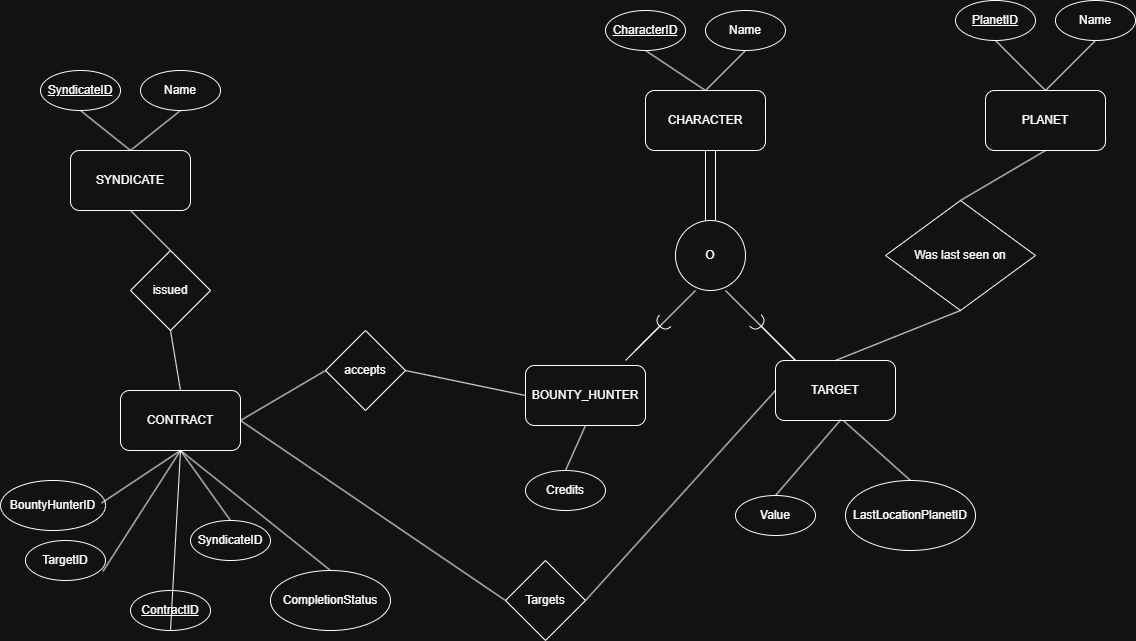

The diagram above was exported from draw.io. Its source (the exported page's mxGraphModel, read from the mxfile embedded in the PNG):
<mxGraphModel dx="1609" dy="759" grid="1" gridSize="10" guides="1" tooltips="1" connect="1" arrows="1" fold="1" page="1" pageScale="1" pageWidth="850" pageHeight="1100" math="0" shadow="0">
  <root>
    <mxCell id="0" />
    <mxCell id="1" parent="0" />
    <mxCell id="yMPjxRCM9h2NUbqx4TaY-1" parent="1" style="rounded=1;whiteSpace=wrap;html=1;" value="PLANET" vertex="1">
      <mxGeometry height="60" width="120" x="1020" y="150" as="geometry" />
    </mxCell>
    <mxCell id="yMPjxRCM9h2NUbqx4TaY-2" parent="1" style="rounded=1;whiteSpace=wrap;html=1;" value="CHARACTER" vertex="1">
      <mxGeometry height="60" width="120" x="680" y="150" as="geometry" />
    </mxCell>
    <mxCell id="yMPjxRCM9h2NUbqx4TaY-3" parent="1" style="rounded=1;whiteSpace=wrap;html=1;" value="BOUNTY_HUNTER" vertex="1">
      <mxGeometry height="60" width="120" x="560" y="425" as="geometry" />
    </mxCell>
    <mxCell id="yMPjxRCM9h2NUbqx4TaY-5" parent="1" style="rounded=1;whiteSpace=wrap;html=1;" value="TARGET" vertex="1">
      <mxGeometry height="60" width="120" x="810" y="420" as="geometry" />
    </mxCell>
    <mxCell id="yMPjxRCM9h2NUbqx4TaY-6" parent="1" style="rounded=1;whiteSpace=wrap;html=1;" value="SYNDICATE" vertex="1">
      <mxGeometry height="60" width="120" x="105" y="210" as="geometry" />
    </mxCell>
    <mxCell id="yMPjxRCM9h2NUbqx4TaY-7" parent="1" style="rounded=1;whiteSpace=wrap;html=1;" value="CONTRACT" vertex="1">
      <mxGeometry height="60" width="120" x="155" y="450" as="geometry" />
    </mxCell>
    <mxCell id="yMPjxRCM9h2NUbqx4TaY-8" parent="1" style="ellipse;whiteSpace=wrap;html=1;" value="&lt;u&gt;PlanetID&lt;/u&gt;" vertex="1">
      <mxGeometry height="40" width="80" x="990" y="60" as="geometry" />
    </mxCell>
    <mxCell id="yMPjxRCM9h2NUbqx4TaY-9" parent="1" style="ellipse;whiteSpace=wrap;html=1;" value="Name" vertex="1">
      <mxGeometry height="40" width="80" x="1090" y="60" as="geometry" />
    </mxCell>
    <mxCell id="yMPjxRCM9h2NUbqx4TaY-10" parent="1" style="ellipse;whiteSpace=wrap;html=1;" value="Name" vertex="1">
      <mxGeometry height="40" width="80" x="740" y="70" as="geometry" />
    </mxCell>
    <mxCell id="yMPjxRCM9h2NUbqx4TaY-11" parent="1" style="ellipse;whiteSpace=wrap;html=1;" value="&lt;u&gt;CharacterID&lt;/u&gt;" vertex="1">
      <mxGeometry height="40" width="80" x="640" y="70" as="geometry" />
    </mxCell>
    <mxCell id="yMPjxRCM9h2NUbqx4TaY-12" parent="1" style="ellipse;whiteSpace=wrap;html=1;" value="&lt;u&gt;SyndicateID&lt;/u&gt;" vertex="1">
      <mxGeometry height="40" width="80" x="75" y="130" as="geometry" />
    </mxCell>
    <mxCell id="yMPjxRCM9h2NUbqx4TaY-13" parent="1" style="ellipse;whiteSpace=wrap;html=1;" value="Name" vertex="1">
      <mxGeometry height="40" width="80" x="175" y="130" as="geometry" />
    </mxCell>
    <mxCell id="yMPjxRCM9h2NUbqx4TaY-14" parent="1" style="ellipse;whiteSpace=wrap;html=1;" value="Credits" vertex="1">
      <mxGeometry height="40" width="80" x="560" y="530" as="geometry" />
    </mxCell>
    <mxCell id="yMPjxRCM9h2NUbqx4TaY-15" parent="1" style="ellipse;whiteSpace=wrap;html=1;" value="Value" vertex="1">
      <mxGeometry height="40" width="80" x="770" y="555" as="geometry" />
    </mxCell>
    <mxCell id="yMPjxRCM9h2NUbqx4TaY-16" parent="1" style="ellipse;whiteSpace=wrap;html=1;" value="LastLocationPlanetID" vertex="1">
      <mxGeometry height="70" width="130" x="880" y="540" as="geometry" />
    </mxCell>
    <mxCell id="yMPjxRCM9h2NUbqx4TaY-17" parent="1" style="ellipse;whiteSpace=wrap;html=1;" value="&lt;u&gt;ContractID&lt;/u&gt;" vertex="1">
      <mxGeometry height="40" width="80" x="165" y="650" as="geometry" />
    </mxCell>
    <mxCell id="yMPjxRCM9h2NUbqx4TaY-18" parent="1" style="ellipse;whiteSpace=wrap;html=1;" value="SyndicateID" vertex="1">
      <mxGeometry height="40" width="80" x="225" y="580" as="geometry" />
    </mxCell>
    <mxCell id="yMPjxRCM9h2NUbqx4TaY-19" parent="1" style="ellipse;whiteSpace=wrap;html=1;" value="TargetID" vertex="1">
      <mxGeometry height="40" width="80" x="60" y="600" as="geometry" />
    </mxCell>
    <mxCell id="yMPjxRCM9h2NUbqx4TaY-20" parent="1" style="ellipse;whiteSpace=wrap;html=1;" value="BountyHunterID" vertex="1">
      <mxGeometry height="50" width="105" x="35" y="540" as="geometry" />
    </mxCell>
    <mxCell id="yMPjxRCM9h2NUbqx4TaY-21" parent="1" style="ellipse;whiteSpace=wrap;html=1;" value="CompletionStatus" vertex="1">
      <mxGeometry height="60" width="120" x="305" y="630" as="geometry" />
    </mxCell>
    <mxCell id="yMPjxRCM9h2NUbqx4TaY-23" parent="1" style="ellipse;whiteSpace=wrap;html=1;aspect=fixed;" value="O" vertex="1">
      <mxGeometry height="70" width="70" x="710" y="280" as="geometry" />
    </mxCell>
    <mxCell id="yMPjxRCM9h2NUbqx4TaY-25" edge="1" parent="1" style="endArrow=none;html=1;rounded=0;" value="">
      <mxGeometry height="50" relative="1" width="50" as="geometry">
        <mxPoint x="750" y="280" as="sourcePoint" />
        <mxPoint x="750" y="210" as="targetPoint" />
      </mxGeometry>
    </mxCell>
    <mxCell id="yMPjxRCM9h2NUbqx4TaY-26" edge="1" parent="1" style="endArrow=none;html=1;rounded=0;" value="">
      <mxGeometry height="50" relative="1" width="50" as="geometry">
        <mxPoint x="740" y="280" as="sourcePoint" />
        <mxPoint x="740" y="210" as="targetPoint" />
      </mxGeometry>
    </mxCell>
    <mxCell id="yMPjxRCM9h2NUbqx4TaY-27" edge="1" parent="1" style="rounded=0;orthogonalLoop=1;jettySize=auto;html=1;endArrow=halfCircle;endFill=0;endSize=6;strokeWidth=1;sketch=0;fontSize=12;curved=1;" value="">
      <mxGeometry relative="1" as="geometry">
        <mxPoint x="660" y="420" as="sourcePoint" />
        <mxPoint x="700" y="380" as="targetPoint" />
      </mxGeometry>
    </mxCell>
    <mxCell id="yMPjxRCM9h2NUbqx4TaY-28" parent="1" style="ellipse;whiteSpace=wrap;html=1;align=center;aspect=fixed;fillColor=none;strokeColor=none;resizable=0;perimeter=centerPerimeter;rotatable=0;allowArrows=0;points=[];outlineConnect=1;" value="" vertex="1">
      <mxGeometry height="10" width="10" x="620" y="380" as="geometry" />
    </mxCell>
    <mxCell id="yMPjxRCM9h2NUbqx4TaY-29" edge="1" parent="1" style="rounded=0;orthogonalLoop=1;jettySize=auto;html=1;endArrow=halfCircle;endFill=0;endSize=6;strokeWidth=1;sketch=0;fontSize=12;curved=1;" value="">
      <mxGeometry relative="1" as="geometry">
        <mxPoint x="830" y="420" as="sourcePoint" />
        <mxPoint x="790" y="380" as="targetPoint" />
      </mxGeometry>
    </mxCell>
    <mxCell id="yMPjxRCM9h2NUbqx4TaY-30" edge="1" parent="1" style="endArrow=none;html=1;rounded=0;entryX=0.286;entryY=1;entryDx=0;entryDy=0;entryPerimeter=0;" target="yMPjxRCM9h2NUbqx4TaY-23" value="">
      <mxGeometry height="50" relative="1" width="50" as="geometry">
        <mxPoint x="670" y="410" as="sourcePoint" />
        <mxPoint x="720" y="360" as="targetPoint" />
      </mxGeometry>
    </mxCell>
    <mxCell id="yMPjxRCM9h2NUbqx4TaY-31" edge="1" parent="1" style="endArrow=none;html=1;rounded=0;entryX=0.714;entryY=1;entryDx=0;entryDy=0;entryPerimeter=0;" target="yMPjxRCM9h2NUbqx4TaY-23" value="">
      <mxGeometry height="50" relative="1" width="50" as="geometry">
        <mxPoint x="830" y="420" as="sourcePoint" />
        <mxPoint x="770" y="360" as="targetPoint" />
      </mxGeometry>
    </mxCell>
    <mxCell id="yMPjxRCM9h2NUbqx4TaY-32" edge="1" parent="1" source="yMPjxRCM9h2NUbqx4TaY-14" style="endArrow=none;html=1;rounded=0;entryX=0.5;entryY=1;entryDx=0;entryDy=0;exitX=0.5;exitY=0;exitDx=0;exitDy=0;" target="yMPjxRCM9h2NUbqx4TaY-3" value="">
      <mxGeometry height="50" relative="1" width="50" as="geometry">
        <mxPoint x="600" y="410" as="sourcePoint" />
        <mxPoint x="650" y="360" as="targetPoint" />
      </mxGeometry>
    </mxCell>
    <mxCell id="yMPjxRCM9h2NUbqx4TaY-33" edge="1" parent="1" source="yMPjxRCM9h2NUbqx4TaY-15" style="endArrow=none;html=1;rounded=0;entryX=0.543;entryY=0.99;entryDx=0;entryDy=0;entryPerimeter=0;exitX=0.5;exitY=0;exitDx=0;exitDy=0;" target="yMPjxRCM9h2NUbqx4TaY-5" value="">
      <mxGeometry height="50" relative="1" width="50" as="geometry">
        <mxPoint x="610" y="410" as="sourcePoint" />
        <mxPoint x="660" y="360" as="targetPoint" />
      </mxGeometry>
    </mxCell>
    <mxCell id="yMPjxRCM9h2NUbqx4TaY-34" edge="1" parent="1" source="yMPjxRCM9h2NUbqx4TaY-16" style="endArrow=none;html=1;rounded=0;entryX=0.566;entryY=1.002;entryDx=0;entryDy=0;entryPerimeter=0;exitX=0.5;exitY=0;exitDx=0;exitDy=0;" target="yMPjxRCM9h2NUbqx4TaY-5" value="">
      <mxGeometry height="50" relative="1" width="50" as="geometry">
        <mxPoint x="610" y="410" as="sourcePoint" />
        <mxPoint x="660" y="360" as="targetPoint" />
      </mxGeometry>
    </mxCell>
    <mxCell id="yMPjxRCM9h2NUbqx4TaY-35" edge="1" parent="1" source="yMPjxRCM9h2NUbqx4TaY-2" style="endArrow=none;html=1;rounded=0;entryX=0.5;entryY=1;entryDx=0;entryDy=0;exitX=0.5;exitY=0;exitDx=0;exitDy=0;" target="yMPjxRCM9h2NUbqx4TaY-11" value="">
      <mxGeometry height="50" relative="1" width="50" as="geometry">
        <mxPoint x="620" y="130" as="sourcePoint" />
        <mxPoint x="670" y="80" as="targetPoint" />
      </mxGeometry>
    </mxCell>
    <mxCell id="yMPjxRCM9h2NUbqx4TaY-36" edge="1" parent="1" style="endArrow=none;html=1;rounded=0;entryX=0.5;entryY=1;entryDx=0;entryDy=0;" target="yMPjxRCM9h2NUbqx4TaY-10" value="">
      <mxGeometry height="50" relative="1" width="50" as="geometry">
        <mxPoint x="740" y="150" as="sourcePoint" />
        <mxPoint x="670" y="80" as="targetPoint" />
      </mxGeometry>
    </mxCell>
    <mxCell id="yMPjxRCM9h2NUbqx4TaY-37" edge="1" parent="1" source="yMPjxRCM9h2NUbqx4TaY-6" style="endArrow=none;html=1;rounded=0;entryX=0.5;entryY=1;entryDx=0;entryDy=0;exitX=0.5;exitY=0;exitDx=0;exitDy=0;" target="yMPjxRCM9h2NUbqx4TaY-12" value="">
      <mxGeometry height="50" relative="1" width="50" as="geometry">
        <mxPoint x="255" y="160" as="sourcePoint" />
        <mxPoint x="305" y="110" as="targetPoint" />
      </mxGeometry>
    </mxCell>
    <mxCell id="yMPjxRCM9h2NUbqx4TaY-38" edge="1" parent="1" source="yMPjxRCM9h2NUbqx4TaY-6" style="endArrow=none;html=1;rounded=0;entryX=0.5;entryY=1;entryDx=0;entryDy=0;exitX=0.5;exitY=0;exitDx=0;exitDy=0;" target="yMPjxRCM9h2NUbqx4TaY-13" value="">
      <mxGeometry height="50" relative="1" width="50" as="geometry">
        <mxPoint x="255" y="160" as="sourcePoint" />
        <mxPoint x="305" y="110" as="targetPoint" />
      </mxGeometry>
    </mxCell>
    <mxCell id="yMPjxRCM9h2NUbqx4TaY-39" edge="1" parent="1" source="yMPjxRCM9h2NUbqx4TaY-1" style="endArrow=none;html=1;rounded=0;entryX=0.5;entryY=1;entryDx=0;entryDy=0;exitX=0.5;exitY=0;exitDx=0;exitDy=0;" target="yMPjxRCM9h2NUbqx4TaY-8" value="">
      <mxGeometry height="50" relative="1" width="50" as="geometry">
        <mxPoint x="1170" y="200" as="sourcePoint" />
        <mxPoint x="1220" y="150" as="targetPoint" />
      </mxGeometry>
    </mxCell>
    <mxCell id="yMPjxRCM9h2NUbqx4TaY-40" edge="1" parent="1" source="yMPjxRCM9h2NUbqx4TaY-1" style="endArrow=none;html=1;rounded=0;entryX=0.5;entryY=1;entryDx=0;entryDy=0;exitX=0.5;exitY=0;exitDx=0;exitDy=0;" target="yMPjxRCM9h2NUbqx4TaY-9" value="">
      <mxGeometry height="50" relative="1" width="50" as="geometry">
        <mxPoint x="1170" y="200" as="sourcePoint" />
        <mxPoint x="1220" y="150" as="targetPoint" />
      </mxGeometry>
    </mxCell>
    <mxCell id="yMPjxRCM9h2NUbqx4TaY-41" edge="1" parent="1" source="yMPjxRCM9h2NUbqx4TaY-7" style="endArrow=none;html=1;rounded=0;entryX=0.5;entryY=0;entryDx=0;entryDy=0;exitX=0.5;exitY=1;exitDx=0;exitDy=0;" target="yMPjxRCM9h2NUbqx4TaY-18" value="">
      <mxGeometry height="50" relative="1" width="50" as="geometry">
        <mxPoint x="255" y="710" as="sourcePoint" />
        <mxPoint x="305" y="660" as="targetPoint" />
      </mxGeometry>
    </mxCell>
    <mxCell id="yMPjxRCM9h2NUbqx4TaY-42" edge="1" parent="1" source="yMPjxRCM9h2NUbqx4TaY-7" style="endArrow=none;html=1;rounded=0;entryX=0.5;entryY=0;entryDx=0;entryDy=0;exitX=0.5;exitY=1;exitDx=0;exitDy=0;" target="yMPjxRCM9h2NUbqx4TaY-21" value="">
      <mxGeometry height="50" relative="1" width="50" as="geometry">
        <mxPoint x="215" y="520" as="sourcePoint" />
        <mxPoint x="305" y="660" as="targetPoint" />
      </mxGeometry>
    </mxCell>
    <mxCell id="yMPjxRCM9h2NUbqx4TaY-43" edge="1" parent="1" source="yMPjxRCM9h2NUbqx4TaY-7" style="endArrow=none;html=1;rounded=0;entryX=0.5;entryY=1;entryDx=0;entryDy=0;exitX=0.5;exitY=1;exitDx=0;exitDy=0;" target="yMPjxRCM9h2NUbqx4TaY-17" value="">
      <mxGeometry height="50" relative="1" width="50" as="geometry">
        <mxPoint x="255" y="710" as="sourcePoint" />
        <mxPoint x="305" y="660" as="targetPoint" />
      </mxGeometry>
    </mxCell>
    <mxCell id="yMPjxRCM9h2NUbqx4TaY-44" edge="1" parent="1" source="yMPjxRCM9h2NUbqx4TaY-7" style="endArrow=none;html=1;rounded=0;entryX=0.969;entryY=0.77;entryDx=0;entryDy=0;entryPerimeter=0;exitX=0.5;exitY=1;exitDx=0;exitDy=0;" target="yMPjxRCM9h2NUbqx4TaY-19" value="">
      <mxGeometry height="50" relative="1" width="50" as="geometry">
        <mxPoint x="285" y="710" as="sourcePoint" />
        <mxPoint x="305" y="660" as="targetPoint" />
      </mxGeometry>
    </mxCell>
    <mxCell id="yMPjxRCM9h2NUbqx4TaY-45" edge="1" parent="1" source="yMPjxRCM9h2NUbqx4TaY-7" style="endArrow=none;html=1;rounded=0;entryX=0.963;entryY=0.45;entryDx=0;entryDy=0;entryPerimeter=0;exitX=0.5;exitY=1;exitDx=0;exitDy=0;" target="yMPjxRCM9h2NUbqx4TaY-20" value="">
      <mxGeometry height="50" relative="1" width="50" as="geometry">
        <mxPoint x="285" y="710" as="sourcePoint" />
        <mxPoint x="305" y="660" as="targetPoint" />
      </mxGeometry>
    </mxCell>
    <mxCell id="yMPjxRCM9h2NUbqx4TaY-46" parent="1" style="rhombus;whiteSpace=wrap;html=1;" value="Was last seen on" vertex="1">
      <mxGeometry height="110" width="150" x="920" y="260" as="geometry" />
    </mxCell>
    <mxCell id="yMPjxRCM9h2NUbqx4TaY-47" edge="1" parent="1" source="yMPjxRCM9h2NUbqx4TaY-5" style="endArrow=none;html=1;rounded=0;entryX=0.5;entryY=1;entryDx=0;entryDy=0;exitX=0.5;exitY=0;exitDx=0;exitDy=0;" target="yMPjxRCM9h2NUbqx4TaY-46" value="">
      <mxGeometry height="50" relative="1" width="50" as="geometry">
        <mxPoint x="820" y="440" as="sourcePoint" />
        <mxPoint x="870" y="390" as="targetPoint" />
      </mxGeometry>
    </mxCell>
    <mxCell id="yMPjxRCM9h2NUbqx4TaY-48" edge="1" parent="1" source="yMPjxRCM9h2NUbqx4TaY-1" style="endArrow=none;html=1;rounded=0;entryX=0.5;entryY=0;entryDx=0;entryDy=0;exitX=0.5;exitY=1;exitDx=0;exitDy=0;" target="yMPjxRCM9h2NUbqx4TaY-46" value="">
      <mxGeometry height="50" relative="1" width="50" as="geometry">
        <mxPoint x="820" y="440" as="sourcePoint" />
        <mxPoint x="870" y="390" as="targetPoint" />
      </mxGeometry>
    </mxCell>
    <mxCell id="yMPjxRCM9h2NUbqx4TaY-49" parent="1" style="rhombus;whiteSpace=wrap;html=1;" value="issued" vertex="1">
      <mxGeometry height="80" width="80" x="165" y="310" as="geometry" />
    </mxCell>
    <mxCell id="yMPjxRCM9h2NUbqx4TaY-50" edge="1" parent="1" source="yMPjxRCM9h2NUbqx4TaY-49" style="endArrow=none;html=1;rounded=0;entryX=0.5;entryY=1;entryDx=0;entryDy=0;exitX=0.5;exitY=0;exitDx=0;exitDy=0;" target="yMPjxRCM9h2NUbqx4TaY-6" value="">
      <mxGeometry height="50" relative="1" width="50" as="geometry">
        <mxPoint x="475" y="490" as="sourcePoint" />
        <mxPoint x="525" y="440" as="targetPoint" />
      </mxGeometry>
    </mxCell>
    <mxCell id="yMPjxRCM9h2NUbqx4TaY-51" edge="1" parent="1" source="yMPjxRCM9h2NUbqx4TaY-7" style="endArrow=none;html=1;rounded=0;exitX=0.5;exitY=0;exitDx=0;exitDy=0;entryX=0.5;entryY=1;entryDx=0;entryDy=0;" target="yMPjxRCM9h2NUbqx4TaY-49" value="">
      <mxGeometry height="50" relative="1" width="50" as="geometry">
        <mxPoint x="315" y="440" as="sourcePoint" />
        <mxPoint x="365" y="390" as="targetPoint" />
      </mxGeometry>
    </mxCell>
    <mxCell id="yMPjxRCM9h2NUbqx4TaY-52" parent="1" style="rhombus;whiteSpace=wrap;html=1;" value="accepts" vertex="1">
      <mxGeometry height="80" width="80" x="360" y="390" as="geometry" />
    </mxCell>
    <mxCell id="yMPjxRCM9h2NUbqx4TaY-53" edge="1" parent="1" source="yMPjxRCM9h2NUbqx4TaY-52" style="endArrow=none;html=1;rounded=0;entryX=1;entryY=0.5;entryDx=0;entryDy=0;exitX=0;exitY=0.5;exitDx=0;exitDy=0;" target="yMPjxRCM9h2NUbqx4TaY-7" value="">
      <mxGeometry height="50" relative="1" width="50" as="geometry">
        <mxPoint x="410" y="330" as="sourcePoint" />
        <mxPoint x="460" y="280" as="targetPoint" />
      </mxGeometry>
    </mxCell>
    <mxCell id="yMPjxRCM9h2NUbqx4TaY-54" edge="1" parent="1" source="yMPjxRCM9h2NUbqx4TaY-52" style="endArrow=none;html=1;rounded=0;exitX=1;exitY=0.5;exitDx=0;exitDy=0;entryX=0;entryY=0.5;entryDx=0;entryDy=0;" target="yMPjxRCM9h2NUbqx4TaY-3" value="">
      <mxGeometry height="50" relative="1" width="50" as="geometry">
        <mxPoint x="490" y="300" as="sourcePoint" />
        <mxPoint x="540" y="250" as="targetPoint" />
      </mxGeometry>
    </mxCell>
    <mxCell id="yMPjxRCM9h2NUbqx4TaY-55" parent="1" style="rhombus;whiteSpace=wrap;html=1;" value="Targets" vertex="1">
      <mxGeometry height="80" width="80" x="540" y="620" as="geometry" />
    </mxCell>
    <mxCell id="yMPjxRCM9h2NUbqx4TaY-56" edge="1" parent="1" source="yMPjxRCM9h2NUbqx4TaY-7" style="endArrow=none;html=1;rounded=0;exitX=1;exitY=0.5;exitDx=0;exitDy=0;entryX=0;entryY=0.5;entryDx=0;entryDy=0;" target="yMPjxRCM9h2NUbqx4TaY-55" value="">
      <mxGeometry height="50" relative="1" width="50" as="geometry">
        <mxPoint x="500" y="330" as="sourcePoint" />
        <mxPoint x="550" y="280" as="targetPoint" />
      </mxGeometry>
    </mxCell>
    <mxCell id="yMPjxRCM9h2NUbqx4TaY-57" edge="1" parent="1" source="yMPjxRCM9h2NUbqx4TaY-55" style="endArrow=none;html=1;rounded=0;exitX=1;exitY=0.5;exitDx=0;exitDy=0;entryX=0;entryY=0.5;entryDx=0;entryDy=0;" target="yMPjxRCM9h2NUbqx4TaY-5" value="">
      <mxGeometry height="50" relative="1" width="50" as="geometry">
        <mxPoint x="650" y="600" as="sourcePoint" />
        <mxPoint x="700" y="550" as="targetPoint" />
      </mxGeometry>
    </mxCell>
  </root>
</mxGraphModel>